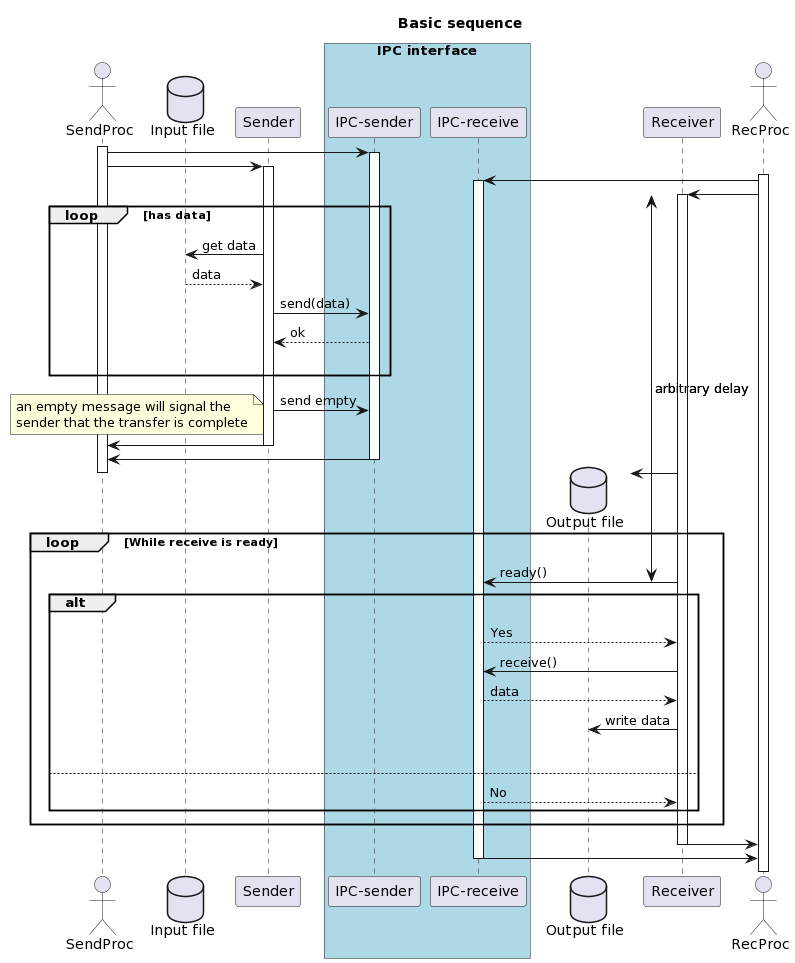

The diagram above was rendered by PlantUML. Its source (embedded in the PNG):
@startuml
!pragma teoz true

title "Basic sequence"
actor SendProc
database "Input file" as IF
participant Sender as S
box "IPC interface" #LightBlue
participant "IPC-sender" as IS
participant "IPC-receive" as IR
endbox
database "Output file" as OF
participant Receiver as R
actor RecProc

activate SendProc
SendProc -> IS
activate IS

SendProc -> S
activate S

activate RecProc
RecProc -> IR
activate IR

{actrec} RecProc -> R
activate R

loop has data
  IF <- S: get data
  IF --> S: data
  S -> IS: send(data)
  S <-- IS: ok
|||
end
  S->IS: send empty
  note left
    an empty message will signal the
    sender that the transfer is complete
  end note
S->SendProc
deactivate S
IS -> SendProc
deactivate IS
deactivate SendProc


create OF
R -> OF
loop While receive is ready
{readrec} R -> IR: ready()
alt
R <-- IR: Yes
R -> IR: receive()
R <-- IR: data
R -> OF: write data
|||
else
R <-- IR: No
end
end

R -> RecProc
deactivate R
IR -> RecProc
deactivate IR
deactivate RecProc
{readrec} <-> {actrec}: arbitrary delay
@enduml